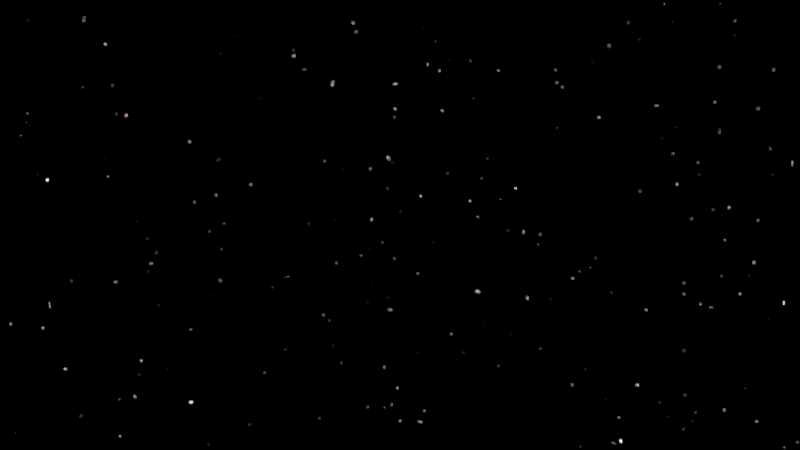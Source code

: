 # Source: HP-Shot_8.blend  (saved by Blender 2.76.0; exported with 4.5.12 LTS)
import bpy
from mathutils import Matrix  # noqa: F401  (used for matrix-valued properties, if any)

bpy.ops.wm.read_factory_settings(use_empty=True)
scene = bpy.context.scene
scene.name = 'Scene'

# ---- collections
col_collection_1 = bpy.data.collections.new('Collection 1'); scene.collection.children.link(col_collection_1)
col_scenegroup = bpy.data.collections.new('SceneGroup')  # instanced only; not linked into the scene

# ---- world
world_world = bpy.data.worlds.new('World'); scene.world = world_world
world_world.use_nodes = True; world_world.node_tree.nodes.clear()
_N = world_world.node_tree.nodes; _L = world_world.node_tree.links
n0 = _N.new('ShaderNodeOutputWorld'); n0.name = 'World Output'; n0.location = (300, 300)
n1 = _N.new('ShaderNodeBackground'); n1.name = 'Background'; n1.location = (10, 300)
n2 = _N.new('ShaderNodeMath'); n2.name = 'Math'; n2.location = (-430, 378)
n2.operation = 'MULTIPLY'
n2.inputs[1].default_value = 10.0
n3 = _N.new('ShaderNodeMath'); n3.name = 'Math.001'; n3.location = (-215, 365)
n3.operation = 'SUBTRACT'
n3.inputs[1].default_value = 9.0
n4 = _N.new('ShaderNodeTexVoronoi'); n4.name = 'Voronoi Texture'; n4.location = (-670, 380)
n4.inputs[2].default_value = 300.0
n5 = _N.new('ShaderNodeMath'); n5.name = 'Math.002'; n5.location = (0, 0)
n5.operation = 'MULTIPLY'
_L.new(n1.outputs[0], n0.inputs[0])
_L.new(n3.outputs[0], n1.inputs[0])
_L.new(n2.outputs[0], n3.inputs[0])
_L.new(n5.outputs[0], n2.inputs[0])
_L.new(n4.outputs[0], n5.inputs[0])
_L.new(n4.outputs[0], n5.inputs[1])
n0.is_active_output = True
world_world.color = (0.05088, 0.05088, 0.05088)
world_world.use_sun_shadow = False
world_world.sun_shadow_jitter_overblur = 0.0
world_world.cycles.sampling_method = 'MANUAL'
world_world.cycles.sample_map_resolution = 256

# ---- cameras
cam_camera_001 = bpy.data.cameras.new('Camera.001')
cam_camera_001.clip_end = 100.0
cam_camera_001.sensor_width = 32.0
cam_camera_001.sensor_height = 18.0
cam_camera_001.display_size = 2.0
cam_camera_001.dof.focus_distance = 0.0

# ---- curves / text
cu_nurbspath_001 = bpy.data.curves.new('NurbsPath.001', 'CURVE')
cu_nurbspath_001.dimensions = '3D'
_sp = cu_nurbspath_001.splines.new('NURBS'); _sp.points.add(4)
_sp.points.foreach_set('co', [0.02077, 0.0005069, -0.007393, 1.0, 1.021, 0.0005069, -0.007393, 1.0, 2.021, 0.0005069, 0.1643, 1.0, 3.021, 0.0005069, 0.5737, 1.0, 4.021, 0.0005069, 0.4931, 1.0])
_sp.order_u = 5
_sp.order_v = 0
_sp.use_endpoint_u = True
cu_nurbspath_001.path_duration = 40
cu_nurbspath_001.use_path = True
cu_nurbspath_001.use_path_clamp = True
cu_nurbspath_001.bevel_resolution = 0
cu_nurbspath_001.eval_time = 39.0
cu_nurbspath_001.fill_mode = 'HALF'

# ---- objects
ob_nurbspath = bpy.data.objects.new('NurbsPath', cu_nurbspath_001)
ob_camera = bpy.data.objects.new('Camera', cam_camera_001)
ob_scenegroup = bpy.data.objects.new('SceneGroup', None)

# ---- transforms, parenting, visibility, modifiers, constraints
ob_nurbspath.location = (-17.11, 17.65, -2.115)
ob_nurbspath.rotation_euler = (0.0, 0.0, 2.325)
ob_nurbspath.scale = (0.5433, 0.5433, 0.5433)
ob_nurbspath.lineart.crease_threshold = 0.0
ob_camera.parent = ob_nurbspath
ob_camera.matrix_parent_inverse = Matrix(((-1.261, 1.341, 0.0, -45.27), (-1.341, -1.261, 0.0, -0.6856), (1.49e-08, 0.0, 1.841, 3.9), (0.0, 0.0, 0.0, 1.0)))
ob_camera.location = (-17.11, 17.65, -2.115)
ob_camera.rotation_euler = (1.629, -0.03551, 0.7166)
ob_camera.lineart.crease_threshold = 0.0
ob_scenegroup.location = (0.0, 0.0, 0.0)
ob_scenegroup.empty_image_offset = (0.0, 0.0)
ob_scenegroup.show_instancer_for_render = False
ob_scenegroup.instance_type = 'COLLECTION'
ob_scenegroup.lineart.crease_threshold = 0.0
ob_scenegroup.instance_collection = col_scenegroup

# ---- collection membership
col_collection_1.objects.link(ob_nurbspath)
col_collection_1.objects.link(ob_camera)
col_collection_1.objects.link(ob_scenegroup)

# ---- scene / render settings (as saved in the file)
scene.camera = ob_camera
scene.frame_start = 1140; scene.frame_end = 1179; scene.frame_set(1179)
scene.render.engine = 'CYCLES'
scene.render.dither_intensity = 0.0
scene.cycles.use_denoising = False
scene.cycles.samples = 10
scene.cycles.sampling_pattern = 'TABULATED_SOBOL'
scene.cycles.light_sampling_threshold = 0.0
scene.cycles.use_adaptive_sampling = False
scene.cycles.use_light_tree = False
scene.cycles.blur_glossy = 0.0
scene.cycles.pixel_filter_type = 'GAUSSIAN'
scene.cycles.sample_clamp_indirect = 0.0
scene.view_settings.view_transform = 'Standard'
bpy.context.view_layer.update()

# ---- added for rendering (the .blend has no usable light): sun
light_auto_sun = bpy.data.lights.new('AutoSun', 'SUN')
light_auto_sun.energy = 3.0
light_auto_sun.angle = 0.0523599
ob_auto_sun = bpy.data.objects.new('AutoSun', light_auto_sun)
scene.collection.objects.link(ob_auto_sun)
ob_auto_sun.rotation_euler = (0.872665, 0.174533, 0.523599)
bpy.context.view_layer.update()

